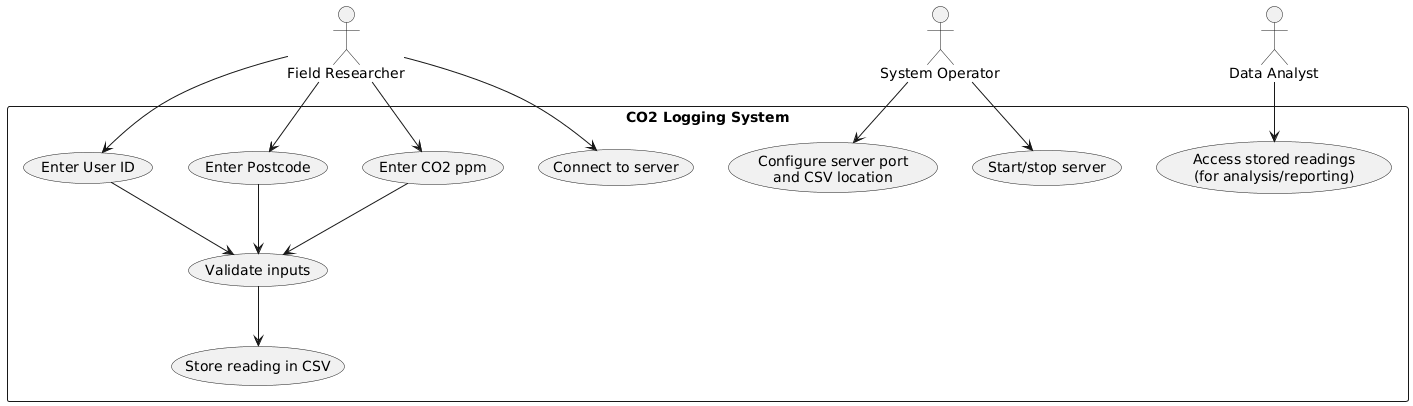

The diagram above was rendered by PlantUML. Its source (embedded in the PNG):
@startuml
actor "Field Researcher" as FR
actor "System Operator" as SO
actor "Data Analyst" as DA

rectangle "CO2 Logging System" {
  usecase "Start/stop server" as UC0
  usecase "Configure server port\nand CSV location" as UC7

  usecase "Connect to server" as UC1
  usecase "Enter User ID" as UC2
  usecase "Enter Postcode" as UC3
  usecase "Enter CO2 ppm" as UC4
  usecase "Validate inputs" as UC5
  usecase "Store reading in CSV" as UC6

  usecase "Access stored readings\n(for analysis/reporting)" as UC8
}

' System operator tasks
SO --> UC0
SO --> UC7

' Field researcher tasks
FR --> UC1
FR --> UC2
FR --> UC3
FR --> UC4

UC2 --> UC5
UC3 --> UC5
UC4 --> UC5
UC5 --> UC6

' Data analyst consuming the CSV the system produces
DA --> UC8
@enduml